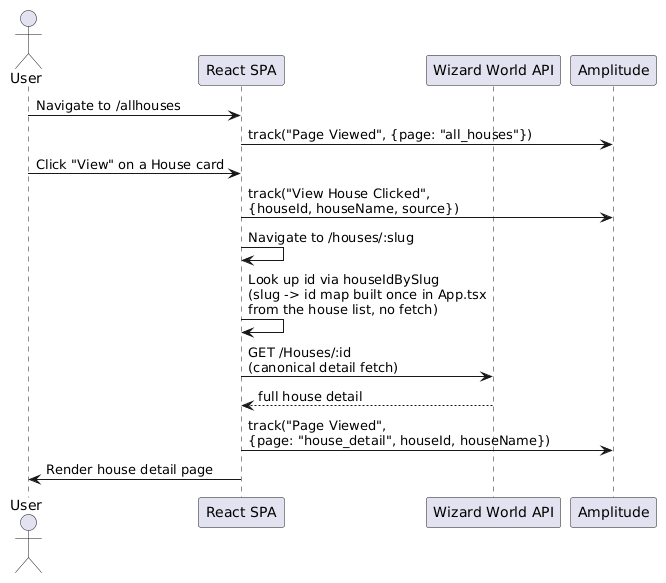

The diagram above was rendered by PlantUML. Its source (embedded in the PNG):
@startuml
actor User
participant "React SPA" as SPA
participant "Wizard World API" as API
participant "Amplitude" as Amplitude

User -> SPA : Navigate to /allhouses
SPA -> Amplitude : track("Page Viewed", {page: "all_houses"})

User -> SPA : Click "View" on a House card
SPA -> Amplitude : track("View House Clicked",\n{houseId, houseName, source})
SPA -> SPA : Navigate to /houses/:slug

SPA -> SPA : Look up id via houseIdBySlug\n(slug -> id map built once in App.tsx\nfrom the house list, no fetch)
SPA -> API : GET /Houses/:id\n(canonical detail fetch)
API --> SPA : full house detail
SPA -> Amplitude : track("Page Viewed",\n{page: "house_detail", houseId, houseName})
SPA -> User : Render house detail page
@enduml